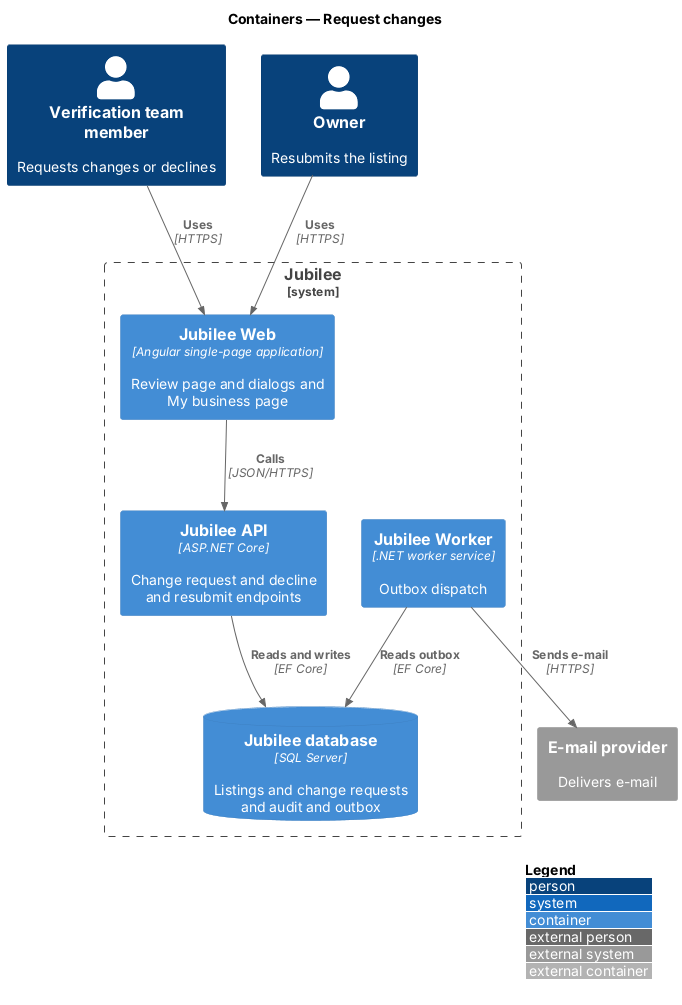

The diagram above was rendered by PlantUML. Its source (embedded in the PNG):
@startuml
!include <C4/C4_Container>
LAYOUT_WITH_LEGEND()
title Containers — Request changes
Person(verifier, "Verification team member", "Requests changes or declines")
Person(owner, "Owner", "Resubmits the listing")
System_Boundary(jubilee, "Jubilee") {
  Container(web, "Jubilee Web", "Angular single-page application", "Review page and dialogs and My business page")
  Container(api, "Jubilee API", "ASP.NET Core", "Change request and decline and resubmit endpoints")
  Container(worker, "Jubilee Worker", ".NET worker service", "Outbox dispatch")
  ContainerDb(db, "Jubilee database", "SQL Server", "Listings and change requests and audit and outbox")
}
System_Ext(email, "E-mail provider", "Delivers e-mail")

Rel(verifier, web, "Uses", "HTTPS")
Rel(owner, web, "Uses", "HTTPS")
Rel(web, api, "Calls", "JSON/HTTPS")
Rel(api, db, "Reads and writes", "EF Core")
Rel(worker, db, "Reads outbox", "EF Core")
Rel(worker, email, "Sends e-mail", "HTTPS")
@enduml